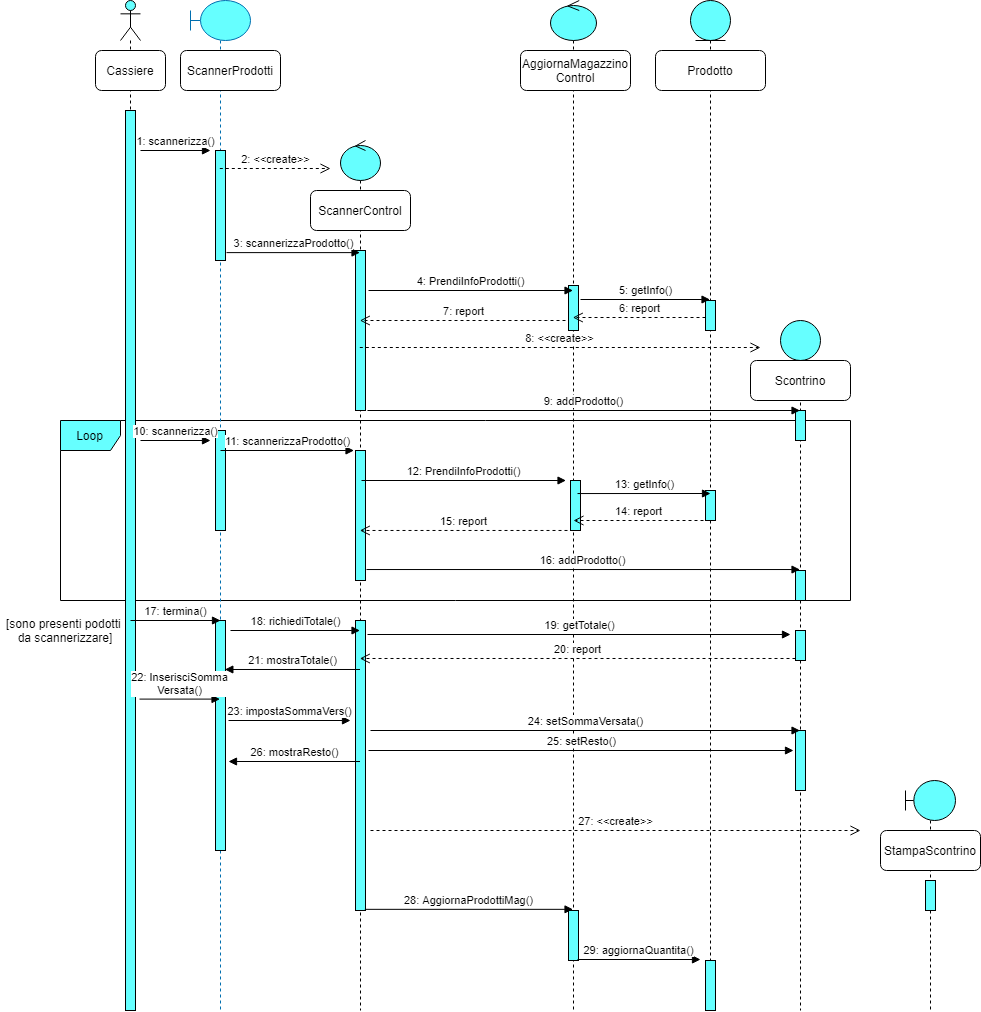

The diagram above was exported from draw.io. Its source (the exported page's mxGraphModel, read from the mxfile embedded in the PNG):
<mxGraphModel dx="1848" dy="2860" grid="1" gridSize="10" guides="1" tooltips="1" connect="1" arrows="1" fold="1" page="1" pageScale="1" pageWidth="827" pageHeight="1169" math="0" shadow="0">
  <root>
    <mxCell id="0" />
    <mxCell id="1" parent="0" />
    <mxCell id="fzkwCnMHSpV7bVsmS4t7-61" value="Loop" style="shape=umlFrame;whiteSpace=wrap;html=1;fillColor=#66FFFF;" vertex="1" parent="1">
      <mxGeometry x="10" y="-1280" width="790" height="180" as="geometry" />
    </mxCell>
    <mxCell id="fzkwCnMHSpV7bVsmS4t7-3" value="" style="shape=umlLifeline;participant=umlActor;perimeter=lifelinePerimeter;whiteSpace=wrap;html=1;container=1;collapsible=0;recursiveResize=0;verticalAlign=top;spacingTop=36;outlineConnect=0;fillColor=#66FFFF;" vertex="1" parent="1">
      <mxGeometry x="70" y="-1700" width="20" height="1010" as="geometry" />
    </mxCell>
    <mxCell id="fzkwCnMHSpV7bVsmS4t7-5" value="Cassiere" style="rounded=1;whiteSpace=wrap;html=1;" vertex="1" parent="fzkwCnMHSpV7bVsmS4t7-3">
      <mxGeometry x="-25" y="50" width="70" height="40" as="geometry" />
    </mxCell>
    <mxCell id="fzkwCnMHSpV7bVsmS4t7-10" value="" style="html=1;points=[];perimeter=orthogonalPerimeter;fillColor=#66FFFF;" vertex="1" parent="fzkwCnMHSpV7bVsmS4t7-3">
      <mxGeometry x="5" y="110" width="10" height="900" as="geometry" />
    </mxCell>
    <mxCell id="fzkwCnMHSpV7bVsmS4t7-7" value="" style="shape=umlLifeline;participant=umlBoundary;perimeter=lifelinePerimeter;whiteSpace=wrap;html=1;container=1;collapsible=0;recursiveResize=0;verticalAlign=top;spacingTop=36;outlineConnect=0;strokeColor=#006EAF;fontColor=#ffffff;fillColor=#66FFFF;" vertex="1" parent="1">
      <mxGeometry x="140" y="-1700" width="60" height="1010" as="geometry" />
    </mxCell>
    <mxCell id="fzkwCnMHSpV7bVsmS4t7-8" value="ScannerProdotti" style="rounded=1;whiteSpace=wrap;html=1;" vertex="1" parent="fzkwCnMHSpV7bVsmS4t7-7">
      <mxGeometry x="-10" y="50" width="100" height="40" as="geometry" />
    </mxCell>
    <mxCell id="fzkwCnMHSpV7bVsmS4t7-50" value="" style="html=1;points=[];perimeter=orthogonalPerimeter;fillColor=#66FFFF;" vertex="1" parent="fzkwCnMHSpV7bVsmS4t7-7">
      <mxGeometry x="25" y="150" width="10" height="110" as="geometry" />
    </mxCell>
    <mxCell id="fzkwCnMHSpV7bVsmS4t7-51" value="" style="html=1;points=[];perimeter=orthogonalPerimeter;fillColor=#66FFFF;" vertex="1" parent="fzkwCnMHSpV7bVsmS4t7-7">
      <mxGeometry x="25" y="430" width="10" height="100" as="geometry" />
    </mxCell>
    <mxCell id="fzkwCnMHSpV7bVsmS4t7-64" value="" style="html=1;points=[];perimeter=orthogonalPerimeter;fillColor=#66FFFF;" vertex="1" parent="fzkwCnMHSpV7bVsmS4t7-7">
      <mxGeometry x="25" y="620" width="10" height="230" as="geometry" />
    </mxCell>
    <mxCell id="fzkwCnMHSpV7bVsmS4t7-12" value="1: scannerizza()" style="html=1;verticalAlign=bottom;endArrow=block;" edge="1" parent="1">
      <mxGeometry width="80" relative="1" as="geometry">
        <mxPoint x="90" y="-1550" as="sourcePoint" />
        <mxPoint x="160" y="-1550" as="targetPoint" />
      </mxGeometry>
    </mxCell>
    <mxCell id="fzkwCnMHSpV7bVsmS4t7-16" value="" style="shape=umlLifeline;participant=umlControl;perimeter=lifelinePerimeter;whiteSpace=wrap;html=1;container=1;collapsible=0;recursiveResize=0;verticalAlign=top;spacingTop=36;outlineConnect=0;fillColor=#66FFFF;" vertex="1" parent="1">
      <mxGeometry x="290" y="-1560" width="40" height="870" as="geometry" />
    </mxCell>
    <mxCell id="fzkwCnMHSpV7bVsmS4t7-17" value="ScannerControl" style="rounded=1;whiteSpace=wrap;html=1;" vertex="1" parent="fzkwCnMHSpV7bVsmS4t7-16">
      <mxGeometry x="-30" y="50" width="100" height="40" as="geometry" />
    </mxCell>
    <mxCell id="fzkwCnMHSpV7bVsmS4t7-52" value="" style="html=1;points=[];perimeter=orthogonalPerimeter;fillColor=#66FFFF;" vertex="1" parent="fzkwCnMHSpV7bVsmS4t7-16">
      <mxGeometry x="15" y="110" width="10" height="160" as="geometry" />
    </mxCell>
    <mxCell id="fzkwCnMHSpV7bVsmS4t7-53" value="" style="html=1;points=[];perimeter=orthogonalPerimeter;fillColor=#66FFFF;" vertex="1" parent="fzkwCnMHSpV7bVsmS4t7-16">
      <mxGeometry x="15" y="310" width="10" height="130" as="geometry" />
    </mxCell>
    <mxCell id="fzkwCnMHSpV7bVsmS4t7-66" value="" style="html=1;points=[];perimeter=orthogonalPerimeter;fillColor=#66FFFF;" vertex="1" parent="fzkwCnMHSpV7bVsmS4t7-16">
      <mxGeometry x="15" y="480" width="10" height="290" as="geometry" />
    </mxCell>
    <mxCell id="fzkwCnMHSpV7bVsmS4t7-19" value="2: &amp;lt;&amp;lt;create&amp;gt;&amp;gt;" style="html=1;verticalAlign=bottom;endArrow=open;dashed=1;endSize=8;" edge="1" parent="1" source="fzkwCnMHSpV7bVsmS4t7-7">
      <mxGeometry relative="1" as="geometry">
        <mxPoint x="470" y="-1440" as="sourcePoint" />
        <mxPoint x="280" y="-1532" as="targetPoint" />
      </mxGeometry>
    </mxCell>
    <mxCell id="fzkwCnMHSpV7bVsmS4t7-20" value="3: scannerizzaProdotto()" style="html=1;verticalAlign=bottom;endArrow=block;exitX=1.1;exitY=0.276;exitDx=0;exitDy=0;exitPerimeter=0;" edge="1" parent="1" target="fzkwCnMHSpV7bVsmS4t7-16">
      <mxGeometry width="80" relative="1" as="geometry">
        <mxPoint x="176" y="-1447.88" as="sourcePoint" />
        <mxPoint x="170" y="-1540" as="targetPoint" />
      </mxGeometry>
    </mxCell>
    <mxCell id="fzkwCnMHSpV7bVsmS4t7-23" value="" style="shape=umlLifeline;participant=umlControl;perimeter=lifelinePerimeter;whiteSpace=wrap;html=1;container=1;collapsible=0;recursiveResize=0;verticalAlign=top;spacingTop=36;outlineConnect=0;fillColor=#66FFFF;" vertex="1" parent="1">
      <mxGeometry x="500" y="-1700" width="46" height="1010" as="geometry" />
    </mxCell>
    <mxCell id="fzkwCnMHSpV7bVsmS4t7-24" value="AggiornaMagazzino&lt;br&gt;Control" style="rounded=1;whiteSpace=wrap;html=1;" vertex="1" parent="fzkwCnMHSpV7bVsmS4t7-23">
      <mxGeometry x="-30" y="50" width="110" height="40" as="geometry" />
    </mxCell>
    <mxCell id="fzkwCnMHSpV7bVsmS4t7-56" value="" style="html=1;points=[];perimeter=orthogonalPerimeter;fillColor=#66FFFF;" vertex="1" parent="fzkwCnMHSpV7bVsmS4t7-23">
      <mxGeometry x="18" y="285" width="10" height="45" as="geometry" />
    </mxCell>
    <mxCell id="fzkwCnMHSpV7bVsmS4t7-58" value="" style="html=1;points=[];perimeter=orthogonalPerimeter;fillColor=#66FFFF;" vertex="1" parent="fzkwCnMHSpV7bVsmS4t7-23">
      <mxGeometry x="20" y="480" width="10" height="50" as="geometry" />
    </mxCell>
    <mxCell id="fzkwCnMHSpV7bVsmS4t7-87" value="" style="html=1;points=[];perimeter=orthogonalPerimeter;fillColor=#66FFFF;" vertex="1" parent="fzkwCnMHSpV7bVsmS4t7-23">
      <mxGeometry x="18" y="910" width="10" height="50" as="geometry" />
    </mxCell>
    <mxCell id="fzkwCnMHSpV7bVsmS4t7-27" value="4: PrendiInfoProdotti()" style="html=1;verticalAlign=bottom;endArrow=block;" edge="1" parent="1" target="fzkwCnMHSpV7bVsmS4t7-23">
      <mxGeometry width="80" relative="1" as="geometry">
        <mxPoint x="318" y="-1410" as="sourcePoint" />
        <mxPoint x="390" y="-1411" as="targetPoint" />
      </mxGeometry>
    </mxCell>
    <mxCell id="fzkwCnMHSpV7bVsmS4t7-28" value="" style="shape=umlLifeline;participant=umlEntity;perimeter=lifelinePerimeter;whiteSpace=wrap;html=1;container=1;collapsible=0;recursiveResize=0;verticalAlign=top;spacingTop=36;outlineConnect=0;fillColor=#66FFFF;" vertex="1" parent="1">
      <mxGeometry x="640" y="-1700" width="40" height="1010" as="geometry" />
    </mxCell>
    <mxCell id="fzkwCnMHSpV7bVsmS4t7-59" value="" style="html=1;points=[];perimeter=orthogonalPerimeter;fillColor=#66FFFF;" vertex="1" parent="fzkwCnMHSpV7bVsmS4t7-28">
      <mxGeometry x="15" y="300" width="10" height="30" as="geometry" />
    </mxCell>
    <mxCell id="fzkwCnMHSpV7bVsmS4t7-60" value="" style="html=1;points=[];perimeter=orthogonalPerimeter;fillColor=#66FFFF;" vertex="1" parent="fzkwCnMHSpV7bVsmS4t7-28">
      <mxGeometry x="15" y="490" width="10" height="30" as="geometry" />
    </mxCell>
    <mxCell id="fzkwCnMHSpV7bVsmS4t7-92" value="" style="html=1;points=[];perimeter=orthogonalPerimeter;fillColor=#66FFFF;" vertex="1" parent="fzkwCnMHSpV7bVsmS4t7-28">
      <mxGeometry x="15" y="960" width="10" height="50" as="geometry" />
    </mxCell>
    <mxCell id="fzkwCnMHSpV7bVsmS4t7-29" value="Prodotto" style="rounded=1;whiteSpace=wrap;html=1;" vertex="1" parent="1">
      <mxGeometry x="605" y="-1650" width="110" height="40" as="geometry" />
    </mxCell>
    <mxCell id="fzkwCnMHSpV7bVsmS4t7-31" value="5: getInfo()" style="html=1;verticalAlign=bottom;endArrow=block;" edge="1" parent="1" target="fzkwCnMHSpV7bVsmS4t7-28">
      <mxGeometry width="80" relative="1" as="geometry">
        <mxPoint x="530" y="-1401" as="sourcePoint" />
        <mxPoint x="532.5" y="-1401.07" as="targetPoint" />
      </mxGeometry>
    </mxCell>
    <mxCell id="fzkwCnMHSpV7bVsmS4t7-32" value="8: &amp;lt;&amp;lt;create&amp;gt;&amp;gt;" style="html=1;verticalAlign=bottom;endArrow=open;dashed=1;endSize=8;" edge="1" parent="1" source="fzkwCnMHSpV7bVsmS4t7-16">
      <mxGeometry relative="1" as="geometry">
        <mxPoint x="316" y="-1370" as="sourcePoint" />
        <mxPoint x="710" y="-1353" as="targetPoint" />
      </mxGeometry>
    </mxCell>
    <mxCell id="fzkwCnMHSpV7bVsmS4t7-33" value="" style="shape=umlLifeline;participant=umlEntity;perimeter=lifelinePerimeter;whiteSpace=wrap;html=1;container=1;collapsible=0;recursiveResize=0;verticalAlign=top;spacingTop=36;outlineConnect=0;fillColor=#66FFFF;" vertex="1" parent="1">
      <mxGeometry x="730" y="-1380" width="40" height="690" as="geometry" />
    </mxCell>
    <mxCell id="fzkwCnMHSpV7bVsmS4t7-34" value="" style="html=1;points=[];perimeter=orthogonalPerimeter;fillColor=#66FFFF;" vertex="1" parent="fzkwCnMHSpV7bVsmS4t7-33">
      <mxGeometry x="15" y="90" width="10" height="30" as="geometry" />
    </mxCell>
    <mxCell id="fzkwCnMHSpV7bVsmS4t7-46" value="Scontrino" style="rounded=1;whiteSpace=wrap;html=1;" vertex="1" parent="fzkwCnMHSpV7bVsmS4t7-33">
      <mxGeometry x="-30" y="40" width="100" height="40" as="geometry" />
    </mxCell>
    <mxCell id="fzkwCnMHSpV7bVsmS4t7-49" value="" style="html=1;points=[];perimeter=orthogonalPerimeter;fillColor=#66FFFF;" vertex="1" parent="fzkwCnMHSpV7bVsmS4t7-33">
      <mxGeometry x="15" y="250" width="10" height="30" as="geometry" />
    </mxCell>
    <mxCell id="fzkwCnMHSpV7bVsmS4t7-68" value="" style="html=1;points=[];perimeter=orthogonalPerimeter;fillColor=#66FFFF;" vertex="1" parent="fzkwCnMHSpV7bVsmS4t7-33">
      <mxGeometry x="15" y="310" width="10" height="30" as="geometry" />
    </mxCell>
    <mxCell id="fzkwCnMHSpV7bVsmS4t7-36" value="6: report" style="html=1;verticalAlign=bottom;endArrow=open;dashed=1;endSize=8;" edge="1" parent="1" target="fzkwCnMHSpV7bVsmS4t7-23">
      <mxGeometry relative="1" as="geometry">
        <mxPoint x="655" y="-1383" as="sourcePoint" />
        <mxPoint x="360" y="-1310" as="targetPoint" />
      </mxGeometry>
    </mxCell>
    <mxCell id="fzkwCnMHSpV7bVsmS4t7-37" value="7: report" style="html=1;verticalAlign=bottom;endArrow=open;dashed=1;endSize=8;" edge="1" parent="1" target="fzkwCnMHSpV7bVsmS4t7-16">
      <mxGeometry relative="1" as="geometry">
        <mxPoint x="515" y="-1380" as="sourcePoint" />
        <mxPoint x="539" y="-1372.97" as="targetPoint" />
      </mxGeometry>
    </mxCell>
    <mxCell id="fzkwCnMHSpV7bVsmS4t7-38" value="9: addProdotto()" style="html=1;verticalAlign=bottom;endArrow=block;" edge="1" parent="1" target="fzkwCnMHSpV7bVsmS4t7-33">
      <mxGeometry width="80" relative="1" as="geometry">
        <mxPoint x="317" y="-1290" as="sourcePoint" />
        <mxPoint x="690" y="-1319" as="targetPoint" />
      </mxGeometry>
    </mxCell>
    <mxCell id="fzkwCnMHSpV7bVsmS4t7-39" value="10: scannerizza()" style="html=1;verticalAlign=bottom;endArrow=block;" edge="1" parent="1">
      <mxGeometry width="80" relative="1" as="geometry">
        <mxPoint x="90" y="-1260" as="sourcePoint" />
        <mxPoint x="160" y="-1260" as="targetPoint" />
      </mxGeometry>
    </mxCell>
    <mxCell id="fzkwCnMHSpV7bVsmS4t7-40" value="11: scannerizzaProdotto()" style="html=1;verticalAlign=bottom;endArrow=block;exitX=1.1;exitY=0.276;exitDx=0;exitDy=0;exitPerimeter=0;" edge="1" parent="1">
      <mxGeometry width="80" relative="1" as="geometry">
        <mxPoint x="170" y="-1250" as="sourcePoint" />
        <mxPoint x="303.5" y="-1250" as="targetPoint" />
      </mxGeometry>
    </mxCell>
    <mxCell id="fzkwCnMHSpV7bVsmS4t7-41" value="12: PrendiInfoProdotti()" style="html=1;verticalAlign=bottom;endArrow=block;exitX=1.3;exitY=0.165;exitDx=0;exitDy=0;exitPerimeter=0;" edge="1" parent="1">
      <mxGeometry width="80" relative="1" as="geometry">
        <mxPoint x="311" y="-1220" as="sourcePoint" />
        <mxPoint x="515.5" y="-1220" as="targetPoint" />
      </mxGeometry>
    </mxCell>
    <mxCell id="fzkwCnMHSpV7bVsmS4t7-42" value="13: getInfo()" style="html=1;verticalAlign=bottom;endArrow=block;exitX=0.9;exitY=0.781;exitDx=0;exitDy=0;exitPerimeter=0;" edge="1" parent="1">
      <mxGeometry width="80" relative="1" as="geometry">
        <mxPoint x="527" y="-1206.94" as="sourcePoint" />
        <mxPoint x="660" y="-1207" as="targetPoint" />
      </mxGeometry>
    </mxCell>
    <mxCell id="fzkwCnMHSpV7bVsmS4t7-43" value="14: report" style="html=1;verticalAlign=bottom;endArrow=open;dashed=1;endSize=8;" edge="1" parent="1">
      <mxGeometry relative="1" as="geometry">
        <mxPoint x="653" y="-1180" as="sourcePoint" />
        <mxPoint x="523" y="-1180" as="targetPoint" />
      </mxGeometry>
    </mxCell>
    <mxCell id="fzkwCnMHSpV7bVsmS4t7-44" value="15: report" style="html=1;verticalAlign=bottom;endArrow=open;dashed=1;endSize=8;exitX=-0.1;exitY=0.923;exitDx=0;exitDy=0;exitPerimeter=0;" edge="1" parent="1" target="fzkwCnMHSpV7bVsmS4t7-16">
      <mxGeometry relative="1" as="geometry">
        <mxPoint x="517" y="-1170.02" as="sourcePoint" />
        <mxPoint x="539" y="-1180.04" as="targetPoint" />
      </mxGeometry>
    </mxCell>
    <mxCell id="fzkwCnMHSpV7bVsmS4t7-45" value="16: addProdotto()" style="html=1;verticalAlign=bottom;endArrow=block;exitX=1.1;exitY=0.997;exitDx=0;exitDy=0;exitPerimeter=0;" edge="1" parent="1" target="fzkwCnMHSpV7bVsmS4t7-33">
      <mxGeometry width="80" relative="1" as="geometry">
        <mxPoint x="316" y="-1130.96" as="sourcePoint" />
        <mxPoint x="730" y="-1131" as="targetPoint" />
      </mxGeometry>
    </mxCell>
    <mxCell id="fzkwCnMHSpV7bVsmS4t7-63" value="[sono presenti podotti &#10;da scannerizzare]" style="text;strokeColor=none;fillColor=none;align=center;verticalAlign=top;spacingLeft=4;spacingRight=4;overflow=hidden;rotatable=0;points=[[0,0.5],[1,0.5]];portConstraint=eastwest;" vertex="1" parent="1">
      <mxGeometry x="-50" y="-1090" width="130" height="40" as="geometry" />
    </mxCell>
    <mxCell id="fzkwCnMHSpV7bVsmS4t7-65" value="18: richiediTotale()" style="html=1;verticalAlign=bottom;endArrow=block;" edge="1" parent="1" target="fzkwCnMHSpV7bVsmS4t7-16">
      <mxGeometry width="80" relative="1" as="geometry">
        <mxPoint x="180" y="-1070" as="sourcePoint" />
        <mxPoint x="313.5" y="-1240" as="targetPoint" />
      </mxGeometry>
    </mxCell>
    <mxCell id="fzkwCnMHSpV7bVsmS4t7-67" value="19: getTotale()" style="html=1;verticalAlign=bottom;endArrow=block;" edge="1" parent="1">
      <mxGeometry width="80" relative="1" as="geometry">
        <mxPoint x="317" y="-1066" as="sourcePoint" />
        <mxPoint x="740" y="-1066" as="targetPoint" />
      </mxGeometry>
    </mxCell>
    <mxCell id="fzkwCnMHSpV7bVsmS4t7-69" value="20: report" style="html=1;verticalAlign=bottom;endArrow=open;dashed=1;endSize=8;exitX=0;exitY=0.933;exitDx=0;exitDy=0;exitPerimeter=0;" edge="1" parent="1" source="fzkwCnMHSpV7bVsmS4t7-68" target="fzkwCnMHSpV7bVsmS4t7-16">
      <mxGeometry relative="1" as="geometry">
        <mxPoint x="527" y="-1160.02" as="sourcePoint" />
        <mxPoint x="319.5" y="-1160.02" as="targetPoint" />
      </mxGeometry>
    </mxCell>
    <mxCell id="fzkwCnMHSpV7bVsmS4t7-72" value="22: InserisciSomma&lt;br&gt;Versata()" style="html=1;verticalAlign=bottom;endArrow=block;exitX=1.4;exitY=0.654;exitDx=0;exitDy=0;exitPerimeter=0;" edge="1" parent="1" source="fzkwCnMHSpV7bVsmS4t7-10" target="fzkwCnMHSpV7bVsmS4t7-7">
      <mxGeometry width="80" relative="1" as="geometry">
        <mxPoint x="185" y="-1069" as="sourcePoint" />
        <mxPoint x="319.5" y="-1069" as="targetPoint" />
      </mxGeometry>
    </mxCell>
    <mxCell id="fzkwCnMHSpV7bVsmS4t7-73" value="23: impostaSommaVers()" style="html=1;verticalAlign=bottom;endArrow=block;" edge="1" parent="1">
      <mxGeometry width="80" relative="1" as="geometry">
        <mxPoint x="178" y="-980" as="sourcePoint" />
        <mxPoint x="300" y="-980" as="targetPoint" />
      </mxGeometry>
    </mxCell>
    <mxCell id="fzkwCnMHSpV7bVsmS4t7-74" value="" style="html=1;points=[];perimeter=orthogonalPerimeter;fillColor=#66FFFF;" vertex="1" parent="1">
      <mxGeometry x="745" y="-970" width="10" height="60" as="geometry" />
    </mxCell>
    <mxCell id="fzkwCnMHSpV7bVsmS4t7-75" value="24: setSommaVersata()" style="html=1;verticalAlign=bottom;endArrow=block;" edge="1" parent="1" target="fzkwCnMHSpV7bVsmS4t7-33">
      <mxGeometry width="80" relative="1" as="geometry">
        <mxPoint x="320" y="-970" as="sourcePoint" />
        <mxPoint x="310" y="-970" as="targetPoint" />
      </mxGeometry>
    </mxCell>
    <mxCell id="fzkwCnMHSpV7bVsmS4t7-77" value="25: setResto()" style="html=1;verticalAlign=bottom;endArrow=block;" edge="1" parent="1">
      <mxGeometry width="80" relative="1" as="geometry">
        <mxPoint x="318" y="-950" as="sourcePoint" />
        <mxPoint x="743" y="-950" as="targetPoint" />
      </mxGeometry>
    </mxCell>
    <mxCell id="fzkwCnMHSpV7bVsmS4t7-86" value="27: &amp;lt;&amp;lt;create&amp;gt;&amp;gt;" style="html=1;verticalAlign=bottom;endArrow=open;dashed=1;endSize=8;" edge="1" parent="1">
      <mxGeometry relative="1" as="geometry">
        <mxPoint x="320" y="-870" as="sourcePoint" />
        <mxPoint x="810" y="-870" as="targetPoint" />
      </mxGeometry>
    </mxCell>
    <mxCell id="fzkwCnMHSpV7bVsmS4t7-88" value="28: AggiornaProdottiMag()" style="html=1;verticalAlign=bottom;endArrow=block;exitX=0.935;exitY=0.996;exitDx=0;exitDy=0;exitPerimeter=0;" edge="1" parent="1" source="fzkwCnMHSpV7bVsmS4t7-66" target="fzkwCnMHSpV7bVsmS4t7-23">
      <mxGeometry width="80" relative="1" as="geometry">
        <mxPoint x="370" y="-789" as="sourcePoint" />
        <mxPoint x="870" y="-811" as="targetPoint" />
      </mxGeometry>
    </mxCell>
    <mxCell id="fzkwCnMHSpV7bVsmS4t7-90" value="29: aggiornaQuantita()" style="html=1;verticalAlign=bottom;endArrow=block;exitX=0.9;exitY=0.98;exitDx=0;exitDy=0;exitPerimeter=0;" edge="1" parent="1" source="fzkwCnMHSpV7bVsmS4t7-87">
      <mxGeometry width="80" relative="1" as="geometry">
        <mxPoint x="328" y="-811.3" as="sourcePoint" />
        <mxPoint x="650" y="-741" as="targetPoint" />
      </mxGeometry>
    </mxCell>
    <mxCell id="fzkwCnMHSpV7bVsmS4t7-94" value="26: mostraResto()" style="html=1;verticalAlign=bottom;endArrow=block;" edge="1" parent="1" source="fzkwCnMHSpV7bVsmS4t7-16">
      <mxGeometry width="80" relative="1" as="geometry">
        <mxPoint x="328" y="-940" as="sourcePoint" />
        <mxPoint x="178" y="-939" as="targetPoint" />
      </mxGeometry>
    </mxCell>
    <mxCell id="fzkwCnMHSpV7bVsmS4t7-95" value="" style="shape=umlLifeline;participant=umlBoundary;perimeter=lifelinePerimeter;whiteSpace=wrap;html=1;container=1;collapsible=0;recursiveResize=0;verticalAlign=top;spacingTop=36;outlineConnect=0;fillColor=#66FFFF;align=center;" vertex="1" parent="1">
      <mxGeometry x="855" y="-920" width="50" height="230" as="geometry" />
    </mxCell>
    <mxCell id="fzkwCnMHSpV7bVsmS4t7-96" value="" style="html=1;points=[];perimeter=orthogonalPerimeter;fillColor=#66FFFF;" vertex="1" parent="fzkwCnMHSpV7bVsmS4t7-95">
      <mxGeometry x="20" y="100" width="10" height="30" as="geometry" />
    </mxCell>
    <mxCell id="fzkwCnMHSpV7bVsmS4t7-83" value="StampaScontrino" style="rounded=1;whiteSpace=wrap;html=1;" vertex="1" parent="1">
      <mxGeometry x="830" y="-870" width="100" height="40" as="geometry" />
    </mxCell>
    <mxCell id="fzkwCnMHSpV7bVsmS4t7-97" value="17: termina()" style="html=1;verticalAlign=bottom;endArrow=block;" edge="1" parent="1">
      <mxGeometry width="80" relative="1" as="geometry">
        <mxPoint x="80" y="-1080" as="sourcePoint" />
        <mxPoint x="170" y="-1080" as="targetPoint" />
      </mxGeometry>
    </mxCell>
    <mxCell id="fzkwCnMHSpV7bVsmS4t7-98" value="21: mostraTotale()" style="html=1;verticalAlign=bottom;endArrow=block;entryX=0.935;entryY=0.213;entryDx=0;entryDy=0;entryPerimeter=0;" edge="1" parent="1" source="fzkwCnMHSpV7bVsmS4t7-16" target="fzkwCnMHSpV7bVsmS4t7-64">
      <mxGeometry width="80" relative="1" as="geometry">
        <mxPoint x="190" y="-1060" as="sourcePoint" />
        <mxPoint x="319.5" y="-1060" as="targetPoint" />
      </mxGeometry>
    </mxCell>
  </root>
</mxGraphModel>